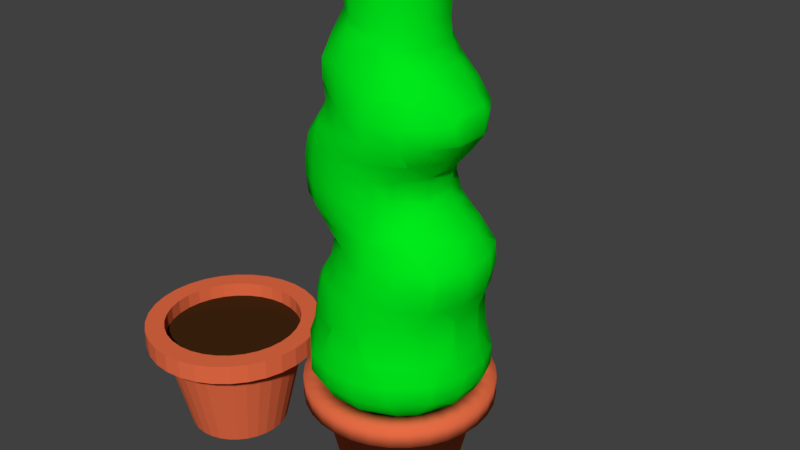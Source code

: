 # Source: plant.blend  (saved by Blender 2.77.0; exported with 4.5.12 LTS)
import bpy
from mathutils import Matrix  # noqa: F401  (used for matrix-valued properties, if any)

bpy.ops.wm.read_factory_settings(use_empty=True)
scene = bpy.context.scene
scene.name = 'Scene'

# ---- collections
col_collection_1 = bpy.data.collections.new('Collection 1'); scene.collection.children.link(col_collection_1)

# ---- materials (node trees are filled in below, after node groups)
mat_potmat = bpy.data.materials.new('PotMat')
mat_potmat.alpha_threshold = 0.0
mat_potmat.use_transparent_shadow = False
mat_potmat.diffuse_color = (0.8, 0.1487, 0.05939, 1.0)
mat_potmat.roughness = 0.5
mat_dirt = bpy.data.materials.new('Dirt')
mat_dirt.alpha_threshold = 0.0
mat_dirt.use_transparent_shadow = False
mat_dirt.diffuse_color = (0.05222, 0.01918, 0.00537, 1.0)
mat_dirt.roughness = 0.5
mat_plantmat = bpy.data.materials.new('PlantMat')
mat_plantmat.alpha_threshold = 0.0
mat_plantmat.use_transparent_shadow = False
mat_plantmat.diffuse_color = (0.0, 0.8, 0.01074, 1.0)
mat_plantmat.roughness = 0.5

# ---- material node trees

# ---- world
world_world = bpy.data.worlds.new('World'); scene.world = world_world
world_world.color = (0.05088, 0.05088, 0.05088)
world_world.use_sun_shadow = False
world_world.sun_shadow_jitter_overblur = 0.0
world_world.cycles.sampling_method = 'MANUAL'

# ---- meshes
me_cylinder_001 = bpy.data.meshes.new('Cylinder.001')
me_cylinder_001.from_pydata([(3.693e-08, 0.689, -1.0), (0.0, 1.0, 0.3135), (0.1344, 0.6758, -1.0), (0.1951, 0.9808, 0.3135), (0.2637, 0.6366, -1.0), (0.3827, 0.9239, 0.3135), (0.3828, 0.5729, -1.0), (0.5556, 0.8315, 0.3135), (0.4872, 0.4872, -1.0), (0.7071, 0.7071, 0.3135), (0.5729, 0.3828, -1.0), (0.8315, 0.5556, 0.3135), (0.6366, 0.2637, -1.0), (0.9239, 0.3827, 0.3135), (0.6758, 0.1344, -1.0), (0.9808, 0.1951, 0.3135), (0.689, 1.406e-07, -1.0), (1.0, 7.55e-08, 0.3135), (0.6758, -0.1344, -1.0), (0.9808, -0.1951, 0.3135), (0.6366, -0.2637, -1.0), (0.9239, -0.3827, 0.3135), (0.5729, -0.3828, -1.0), (0.8315, -0.5556, 0.3135), (0.4872, -0.4872, -1.0), (0.7071, -0.7071, 0.3135), (0.3828, -0.5729, -1.0), (0.5556, -0.8315, 0.3135), (0.2637, -0.6366, -1.0), (0.3827, -0.9239, 0.3135), (0.1344, -0.6758, -1.0), (0.1951, -0.9808, 0.3135), (-1.876e-07, -0.689, -1.0), (-3.258e-07, -1.0, 0.3135), (-0.1344, -0.6758, -1.0), (-0.1951, -0.9808, 0.3135), (-0.2637, -0.6366, -1.0), (-0.3827, -0.9239, 0.3135), (-0.3828, -0.5729, -1.0), (-0.5556, -0.8315, 0.3135), (-0.4872, -0.4872, -1.0), (-0.7071, -0.7071, 0.3135), (-0.5729, -0.3828, -1.0), (-0.8315, -0.5556, 0.3135), (-0.6366, -0.2637, -1.0), (-0.9239, -0.3827, 0.3135), (-0.6758, -0.1344, -1.0), (-0.9808, -0.1951, 0.3135), (-0.689, 7.539e-07, -1.0), (-1.0, 9.656e-07, 0.3135), (-0.6758, 0.1344, -1.0), (-0.9808, 0.1951, 0.3135), (-0.6366, 0.2637, -1.0), (-0.9239, 0.3827, 0.3135), (-0.5729, 0.3828, -1.0), (-0.8315, 0.5556, 0.3135), (-0.4872, 0.4872, -1.0), (-0.7071, 0.7071, 0.3135), (-0.3828, 0.5729, -1.0), (-0.5556, 0.8315, 0.3135), (-0.2637, 0.6366, -1.0), (-0.3827, 0.9239, 0.3135), (-0.1344, 0.6758, -1.0), (-0.1951, 0.9808, 0.3135), (-2.533e-08, 1.213, 0.3135), (0.2367, 1.19, 0.3135), (0.4643, 1.121, 0.3135), (0.6741, 1.009, 0.3135), (0.8579, 0.8579, 0.3135), (1.009, 0.6741, 0.3135), (1.121, 0.4643, 0.3135), (1.19, 0.2367, 0.3135), (1.213, 3.081e-08, 0.3135), (1.19, -0.2367, 0.3135), (1.121, -0.4643, 0.3135), (1.009, -0.6741, 0.3135), (0.8579, -0.8579, 0.3135), (0.6741, -1.009, 0.3135), (0.4643, -1.121, 0.3135), (0.2367, -1.19, 0.3135), (-4.207e-07, -1.213, 0.3135), (-0.2367, -1.19, 0.3135), (-0.4643, -1.121, 0.3135), (-0.6741, -1.009, 0.3135), (-0.8579, -0.8579, 0.3135), (-1.009, -0.6741, 0.3135), (-1.121, -0.4643, 0.3135), (-1.19, -0.2367, 0.3135), (-1.213, 1.111e-06, 0.3135), (-1.19, 0.2367, 0.3135), (-1.121, 0.4643, 0.3135), (-1.009, 0.6741, 0.3135), (-0.8579, 0.8579, 0.3135), (-0.6741, 1.009, 0.3135), (-0.4643, 1.121, 0.3135), (-0.2367, 1.19, 0.3135), (-1.489e-08, 1.213, 0.5818), (0.2367, 1.19, 0.5818), (0.4643, 1.121, 0.5818), (0.6741, 1.009, 0.5818), (0.8579, 0.8579, 0.5818), (1.009, 0.6741, 0.5818), (1.121, 0.4643, 0.5818), (1.19, 0.2367, 0.5818), (1.213, 3.081e-08, 0.5818), (1.19, -0.2367, 0.5818), (1.121, -0.4643, 0.5818), (1.009, -0.6741, 0.5818), (0.8579, -0.8579, 0.5818), (0.6741, -1.009, 0.5818), (0.4643, -1.121, 0.5818), (0.2367, -1.19, 0.5818), (-4.102e-07, -1.213, 0.5818), (-0.2367, -1.19, 0.5818), (-0.4643, -1.121, 0.5818), (-0.6741, -1.009, 0.5818), (-0.8579, -0.8579, 0.5818), (-1.009, -0.6741, 0.5818), (-1.121, -0.4643, 0.5818), (-1.19, -0.2367, 0.5818), (-1.213, 1.111e-06, 0.5818), (-1.19, 0.2367, 0.5818), (-1.121, 0.4643, 0.5818), (-1.009, 0.6741, 0.5818), (-0.8579, 0.8579, 0.5818), (-0.6741, 1.009, 0.5818), (-0.4643, 1.121, 0.5818), (-0.2367, 1.19, 0.5818), (1.491e-08, 0.9483, 0.5818), (0.185, 0.9301, 0.5818), (0.3629, 0.8761, 0.5818), (0.5268, 0.7885, 0.5818), (0.6706, 0.6706, 0.5818), (0.7885, 0.5268, 0.5818), (0.8761, 0.3629, 0.5818), (0.9301, 0.185, 0.5818), (0.9483, 8.918e-08, 0.5818), (0.9301, -0.185, 0.5818), (0.8761, -0.3629, 0.5818), (0.7885, -0.5268, 0.5818), (0.6706, -0.6706, 0.5818), (0.5268, -0.7885, 0.5818), (0.3629, -0.8761, 0.5818), (0.185, -0.9301, 0.5818), (-2.941e-07, -0.9483, 0.5818), (-0.185, -0.9301, 0.5818), (-0.3629, -0.8761, 0.5818), (-0.5268, -0.7885, 0.5818), (-0.6706, -0.6706, 0.5818), (-0.7885, -0.5268, 0.5818), (-0.8761, -0.3629, 0.5818), (-0.9301, -0.185, 0.5818), (-0.9483, 9.333e-07, 0.5818), (-0.9301, 0.185, 0.5818), (-0.8761, 0.3629, 0.5818), (-0.7885, 0.5268, 0.5818), (-0.6706, 0.6706, 0.5818), (-0.5268, 0.7885, 0.5818), (-0.3629, 0.8761, 0.5818), (-0.185, 0.9301, 0.5818), (4.043e-09, 0.9483, 0.3771), (0.185, 0.9301, 0.3771), (0.3629, 0.8761, 0.3771), (0.5268, 0.7885, 0.3771), (0.6706, 0.6706, 0.3771), (0.7885, 0.5268, 0.3771), (0.8761, 0.3629, 0.3771), (0.9301, 0.185, 0.3771), (0.9483, 8.918e-08, 0.3771), (0.9301, -0.185, 0.3771), (0.8761, -0.3629, 0.3771), (0.7885, -0.5268, 0.3771), (0.6706, -0.6706, 0.3771), (0.5268, -0.7885, 0.3771), (0.3629, -0.8761, 0.3771), (0.185, -0.9301, 0.3771), (-3.05e-07, -0.9483, 0.3771), (-0.185, -0.9301, 0.3771), (-0.3629, -0.8761, 0.3771), (-0.5268, -0.7885, 0.3771), (-0.6706, -0.6706, 0.3771), (-0.7885, -0.5268, 0.3771), (-0.8761, -0.3629, 0.3771), (-0.9301, -0.185, 0.3771), (-0.9483, 9.333e-07, 0.3771), (-0.9301, 0.185, 0.3771), (-0.8761, 0.3629, 0.3771), (-0.7885, 0.5268, 0.3771), (-0.6706, 0.6706, 0.3771), (-0.5268, 0.7885, 0.3771), (-0.3629, 0.8761, 0.3771), (-0.185, 0.9301, 0.3771)], [], [(0, 1, 3, 2), (2, 3, 5, 4), (4, 5, 7, 6), (6, 7, 9, 8), (8, 9, 11, 10), (10, 11, 13, 12), (12, 13, 15, 14), (14, 15, 17, 16), (16, 17, 19, 18), (18, 19, 21, 20), (20, 21, 23, 22), (22, 23, 25, 24), (24, 25, 27, 26), (26, 27, 29, 28), (28, 29, 31, 30), (30, 31, 33, 32), (32, 33, 35, 34), (34, 35, 37, 36), (36, 37, 39, 38), (38, 39, 41, 40), (40, 41, 43, 42), (42, 43, 45, 44), (44, 45, 47, 46), (46, 47, 49, 48), (48, 49, 51, 50), (50, 51, 53, 52), (52, 53, 55, 54), (54, 55, 57, 56), (56, 57, 59, 58), (58, 59, 61, 60), (5, 3, 65, 66), (60, 61, 63, 62), (62, 63, 1, 0), (0, 2, 4, 6, 8, 10, 12, 14, 16, 18, 20, 22, 24, 26, 28, 30, 32, 34, 36, 38, 40, 42, 44, 46, 48, 50, 52, 54, 56, 58, 60, 62), (68, 67, 99, 100), (23, 21, 74, 75), (41, 39, 83, 84), (59, 57, 92, 93), (15, 13, 70, 71), (33, 31, 79, 80), (51, 49, 88, 89), (7, 5, 66, 67), (25, 23, 75, 76), (43, 41, 84, 85), (61, 59, 93, 94), (17, 15, 71, 72), (35, 33, 80, 81), (53, 51, 89, 90), (9, 7, 67, 68), (27, 25, 76, 77), (45, 43, 85, 86), (63, 61, 94, 95), (19, 17, 72, 73), (37, 35, 81, 82), (55, 53, 90, 91), (11, 9, 68, 69), (29, 27, 77, 78), (47, 45, 86, 87), (3, 1, 64, 65), (1, 63, 95, 64), (21, 19, 73, 74), (39, 37, 82, 83), (57, 55, 91, 92), (13, 11, 69, 70), (31, 29, 78, 79), (49, 47, 87, 88), (103, 102, 134, 135), (95, 94, 126, 127), (82, 81, 113, 114), (69, 68, 100, 101), (64, 95, 127, 96), (83, 82, 114, 115), (70, 69, 101, 102), (84, 83, 115, 116), (71, 70, 102, 103), (85, 84, 116, 117), (72, 71, 103, 104), (86, 85, 117, 118), (73, 72, 104, 105), (87, 86, 118, 119), (74, 73, 105, 106), (88, 87, 119, 120), (75, 74, 106, 107), (89, 88, 120, 121), (76, 75, 107, 108), (90, 89, 121, 122), (77, 76, 108, 109), (91, 90, 122, 123), (78, 77, 109, 110), (65, 64, 96, 97), (92, 91, 123, 124), (79, 78, 110, 111), (66, 65, 97, 98), (93, 92, 124, 125), (80, 79, 111, 112), (67, 66, 98, 99), (94, 93, 125, 126), (81, 80, 112, 113), (138, 137, 169, 170), (117, 116, 148, 149), (104, 103, 135, 136), (118, 117, 149, 150), (105, 104, 136, 137), (119, 118, 150, 151), (106, 105, 137, 138), (120, 119, 151, 152), (107, 106, 138, 139), (121, 120, 152, 153), (108, 107, 139, 140), (122, 121, 153, 154), (109, 108, 140, 141), (123, 122, 154, 155), (110, 109, 141, 142), (97, 96, 128, 129), (124, 123, 155, 156), (111, 110, 142, 143), (98, 97, 129, 130), (125, 124, 156, 157), (112, 111, 143, 144), (99, 98, 130, 131), (126, 125, 157, 158), (113, 112, 144, 145), (100, 99, 131, 132), (127, 126, 158, 159), (114, 113, 145, 146), (101, 100, 132, 133), (96, 127, 159, 128), (115, 114, 146, 147), (102, 101, 133, 134), (116, 115, 147, 148), (161, 160, 191, 190, 189, 188, 187, 186, 185, 184, 183, 182, 181, 180, 179, 178, 177, 176, 175, 174, 173, 172, 171, 170, 169, 168, 167, 166, 165, 164, 163, 162), (152, 151, 183, 184), (139, 138, 170, 171), (153, 152, 184, 185), (140, 139, 171, 172), (154, 153, 185, 186), (141, 140, 172, 173), (155, 154, 186, 187), (142, 141, 173, 174), (129, 128, 160, 161), (156, 155, 187, 188), (143, 142, 174, 175), (130, 129, 161, 162), (157, 156, 188, 189), (144, 143, 175, 176), (131, 130, 162, 163), (158, 157, 189, 190), (145, 144, 176, 177), (132, 131, 163, 164), (159, 158, 190, 191), (146, 145, 177, 178), (133, 132, 164, 165), (128, 159, 191, 160), (147, 146, 178, 179), (134, 133, 165, 166), (148, 147, 179, 180), (135, 134, 166, 167), (149, 148, 180, 181), (136, 135, 167, 168), (150, 149, 181, 182), (137, 136, 168, 169), (151, 150, 182, 183)])
me_cylinder_001.polygons.foreach_set('material_index', [0, 0, 0, 0, 0, 0, 0, 0, 0, 0, 0, 0, 0, 0, 0, 0, 0, 0, 0, 0, 0, 0, 0, 0, 0, 0, 0, 0, 0, 0, 0, 0, 0, 0, 0, 0, 0, 0, 0, 0, 0, 0, 0, 0, 0, 0, 0, 0, 0, 0, 0, 0, 0, 0, 0, 0, 0, 0, 0, 0, 0, 0, 0, 0, 0, 0, 0, 0, 0, 0, 0, 0, 0, 0, 0, 0, 0, 0, 0, 0, 0, 0, 0, 0, 0, 0, 0, 0, 0, 0, 0, 0, 0, 0, 0, 0, 0, 0, 0, 0, 0, 0, 0, 0, 0, 0, 0, 0, 0, 0, 0, 0, 0, 0, 0, 0, 0, 0, 0, 0, 0, 0, 0, 0, 0, 0, 0, 0, 0, 0, 1, 0, 0, 0, 0, 0, 0, 0, 0, 0, 0, 0, 0, 0, 0, 0, 0, 0, 0, 0, 0, 0, 0, 0, 0, 0, 0, 0, 0, 0, 0, 0])
me_cylinder_001.materials.append(mat_potmat)
me_cylinder_001.materials.append(mat_dirt)
me_cylinder_001.use_remesh_preserve_volume = False
me_cylinder_001.use_remesh_preserve_attributes = False
me_cylinder_001.use_mirror_vertex_groups = False
me_cylinder_001.update()
me_mesh = bpy.data.meshes.new('Mesh')
me_mesh.from_pydata([(0.5438, -0.2, 8.2), (0.4126, -0.2, 8.6), (0.4126, 0.2, 8.6), (0.5438, 0.2, 8.2), (0.2, 0.2, 8.76), (0.2, 0.3026, 8.6), (-0.03972, 0.2, 8.6), (-0.2, 0.2, 8.281), (-0.2, 0.2681, 8.2), (0.2, 0.4251, 8.2), (0.2, -0.2, 8.76), (-0.03973, -0.2, 8.6), (0.2, -0.3026, 8.6), (0.2, -0.4251, 8.2), (0.2, -0.5215, 7.8), (0.5852, -0.2, 7.8), (0.2, -0.5365, 7.4), (0.5545, -0.2, 7.4), (0.2, -0.5508, 7.0), (0.5347, -0.2, 7.0), (0.2, -0.6, 6.697), (0.5701, -0.2, 6.6), (0.2204, -0.6, 6.6), (0.6, -0.2, 6.345), (0.6, -0.3552, 6.2), (0.3827, -0.6, 6.2), (0.6, -0.6, 5.846), (0.6681, -0.2, 6.2), (0.8805, -0.2, 5.8), (0.626, -0.6, 5.8), (1.0, -0.2, 5.537), (1.0, -0.32, 5.4), (0.8105, -0.6, 5.4), (1.0, -0.2616, 5.0), (0.7906, -0.6, 5.0), (1.0, -0.2, 4.942), (0.8499, -0.2, 4.6), (0.6108, -0.6, 4.6), (0.6, -0.6, 4.583), (0.6365, -0.2, 4.2), (0.6, -0.303, 4.2), (0.6, -0.2, 4.074), (0.6365, 0.2, 4.2), (0.6, 0.2, 4.074), (0.6, 0.303, 4.2), (0.6, 0.6, 4.583), (0.8499, 0.2, 4.6), (0.6108, 0.6, 4.6), (0.6, 0.6101, 4.6), (0.3991, 0.6, 4.2), (0.5792, -0.2, 3.8), (0.3611, -0.6, 3.8), (0.3991, -0.6, 4.2), (0.6, -0.2, 3.646), (0.6, -0.4263, 3.4), (0.4389, -0.6, 3.4), (0.6, -0.6, 3.148), (0.7122, -0.2, 3.4), (0.9934, -0.2, 3.0), (0.7111, -0.6, 3.0), (1.0, -0.2, 2.99), (1.0, -0.5339, 2.6), (0.9425, -0.6, 2.6), (1.0, -0.5647, 2.2), (0.9723, -0.6, 2.2), (1.0, -0.4654, 1.8), (0.9089, -0.6, 1.8), (1.0, -0.2589, 1.4), (0.8328, -0.6, 1.4), (1.0, -0.2584, 1.0), (0.841, -0.6, 1.0), (0.6, -0.8384, 1.0), (0.6, -0.8233, 1.4), (1.016, -0.2, 1.4), (1.015, -0.2, 1.0), (1.0, -0.348, 0.6), (1.042, -0.2, 0.6), (1.0, -0.5303, 0.2), (1.115, -0.2, 0.2), (1.0, -0.5302, -0.2), (1.115, -0.2, -0.2), (1.0, -0.2, -0.5302), (1.115, 0.2, -0.2), (1.0, 0.2, -0.5302), (1.0, 0.5302, -0.2), (1.115, 0.2, 0.2), (1.0, 0.5303, 0.2), (0.9609, 0.6, 0.2), (0.9608, 0.6, -0.2), (1.0, 0.348, 0.6), (0.8735, 0.6, 0.6), (0.6, 0.9608, -0.2), (0.6, 0.9609, 0.2), (0.5303, 1.0, 0.2), (0.5302, 1.0, -0.2), (0.6, 0.8721, 0.6), (0.3394, 1.0, 0.6), (0.6, 0.8384, 1.0), (0.2296, 1.0, 1.0), (0.2, 1.0, 1.206), (0.6, 0.8233, 1.4), (0.2, 0.9915, 1.4), (0.841, 0.6, 1.0), (0.8328, 0.6, 1.4), (0.9089, 0.6, 1.8), (0.6, 0.8549, 1.8), (0.9723, 0.6, 2.2), (0.6, 0.8709, 2.2), (0.2, 0.9749, 1.8), (0.2, 0.9482, 2.2), (-0.2, 0.9385, 1.8), (-0.2, 0.8606, 2.2), (-0.2, 0.9865, 1.4), (-0.6, 0.801, 1.4), (-0.6, 0.7195, 1.8), (-0.6, 0.8248, 1.0), (-0.213, 1.0, 1.0), (-0.2, 1.0, 1.085), (-0.2, 1.004, 1.0), (-0.2, 1.037, 0.6), (-0.331, 1.0, 0.6), (-0.2, 1.115, 0.2), (-0.5302, 1.0, 0.2), (-0.2, 1.115, -0.2), (-0.5302, 1.0, -0.2), (-0.2, 1.0, -0.5302), (0.2, 1.0, -0.5302), (0.2, 1.115, -0.2), (-0.2, 0.9608, -0.6), (0.2, 0.9608, -0.6), (-0.2, 0.6, -0.9608), (0.2, 0.6, -0.9608), (-0.2, 0.5302, -1.0), (0.2, 0.5302, -1.0), (-0.2, 0.2, -1.115), (0.2, 0.2, -1.115), (-0.2, -0.2, -1.115), (0.2, -0.2, -1.115), (-0.2, -0.5302, -1.0), (0.2, -0.5302, -1.0), (-0.2, -0.6, -0.9608), (0.2, -0.6, -0.9608), (-0.2, -0.9608, -0.6), (0.2, -0.9608, -0.6), (-0.2, -1.0, -0.5302), (0.2, -1.0, -0.5302), (-0.2, -1.115, -0.2), (0.2, -1.115, -0.2), (-0.2, -1.115, 0.2), (0.2, -1.115, 0.2), (-0.2, -1.037, 0.6), (0.2, -1.039, 0.6), (-0.2, -1.004, 1.0), (0.2, -1.007, 1.0), (-0.2, -1.0, 1.085), (0.2, -1.0, 1.206), (-0.2, -0.9865, 1.4), (0.2, -0.9915, 1.4), (-0.2, -0.9385, 1.8), (0.2, -0.9749, 1.8), (-0.2, -0.8606, 2.2), (0.2, -0.9482, 2.2), (-0.2, -0.7779, 2.6), (0.2, -0.8725, 2.6), (0.6, -0.8186, 2.6), (0.6, -0.8709, 2.2), (-0.5512, -0.6, 2.2), (-0.4807, -0.6, 2.6), (-0.6, -0.5365, 2.2), (-0.6, -0.4714, 2.6), (-0.6, -0.6, 2.885), (-0.7398, -0.2, 2.6), (-0.9661, -0.2, 3.0), (-0.6867, -0.6, 3.0), (-1.0, -0.2, 3.058), (-1.0, -0.4592, 3.4), (-0.8875, -0.6, 3.4), (-1.0, -0.5035, 3.8), (-0.9224, -0.6, 3.8), (-1.0, -0.4931, 4.2), (-0.9149, -0.6, 4.2), (-1.0, -0.4209, 4.6), (-0.864, -0.6, 4.6), (-1.0, -0.2, 4.888), (-0.952, -0.2, 5.0), (-0.7165, -0.6, 5.0), (-0.6, -0.6, 5.238), (-0.8102, -0.2, 5.4), (-0.6, -0.5622, 5.4), (-0.6, -0.6, 5.772), (-0.857, -0.2, 5.8), (-0.6063, -0.6, 5.8), (-0.878, -0.2, 6.2), (-0.6039, -0.6, 6.2), (-0.6, -0.6, 6.211), (-0.7365, -0.2, 6.6), (-0.6, -0.4366, 6.6), (-0.6118, -0.2, 7.0), (-0.6, -0.2245, 7.0), (-0.6205, -0.2, 7.4), (-0.6, -0.2416, 7.4), (-0.6, -0.2, 7.705), (-0.857, 0.2, 5.8), (-0.878, 0.2, 6.2), (-0.6063, 0.6, 5.8), (-0.6039, 0.6, 6.2), (-0.6, 0.6056, 5.8), (-0.6, 0.6031, 6.2), (-0.6, 0.6, 5.772), (-0.5604, 0.6, 5.4), (-0.2, 0.8038, 5.4), (-0.2, 0.8062, 5.8), (-0.6, 0.6, 5.238), (-0.6, 0.6976, 5.0), (-0.2, 0.8746, 5.0), (-0.6, 0.7859, 4.6), (-0.2, 0.8881, 4.6), (-0.6, 0.8151, 4.2), (-0.2, 0.875, 4.2), (-0.6, 0.8192, 3.8), (-0.2, 0.8759, 3.8), (-0.6, 0.7902, 3.4), (-0.2, 0.8516, 3.4), (-0.6, 0.6608, 3.0), (-0.2, 0.8093, 3.0), (-0.6, 0.6, 2.885), (-0.4807, 0.6, 2.6), (-0.2, 0.7779, 2.6), (-0.5512, 0.6, 2.2), (-0.6, 0.5365, 2.2), (-0.6, 0.4714, 2.6), (-0.7398, 0.2, 2.6), (-0.7567, 0.2, 2.2), (-0.6, 0.6, 2.079), (-0.9071, 0.2, 1.8), (-0.7149, 0.6, 1.8), (-0.9767, 0.2, 1.4), (-0.7979, 0.6, 1.4), (-0.9071, -0.2, 1.8), (-0.7567, -0.2, 2.2), (-0.6, -0.6, 2.079), (-0.7149, -0.6, 1.8), (-0.7979, -0.6, 1.4), (-0.9767, -0.2, 1.4), (-0.8223, -0.6, 1.0), (-0.9962, -0.2, 1.0), (-1.0, -0.2, 0.9283), (-0.8648, -0.6, 0.6), (-1.0, -0.3225, 0.6), (-1.0, -0.5302, 0.2), (-0.9608, -0.6, 0.2), (-1.0, -0.5302, -0.2), (-0.9608, -0.6, -0.2), (-1.0, -0.2, -0.5302), (-0.7759, -0.6, -0.6), (-0.9608, -0.2, -0.6), (-0.6, -0.6, -0.7759), (-0.6, -0.2, -0.9608), (-0.6, 0.2, -0.9608), (-0.9608, 0.2, -0.6), (-0.5302, -0.2, -1.0), (-0.5302, 0.2, -1.0), (-1.0, 0.2, -0.5302), (-0.7759, 0.6, -0.6), (-0.9608, 0.6, -0.2), (-1.0, 0.5302, -0.2), (-0.9608, 0.6, 0.2), (-1.0, 0.5302, 0.2), (-0.8648, 0.6, 0.6), (-1.0, 0.3225, 0.6), (-1.0, 0.2, 0.9283), (-0.8223, 0.6, 1.0), (-0.9962, 0.2, 1.0), (-0.6, 0.8661, 0.6), (-1.034, 0.2, 0.6), (-1.034, -0.2, 0.6), (-1.115, -0.2, 0.2), (-1.115, 0.2, 0.2), (-0.6, 0.9608, -0.2), (-0.6, 0.9609, 0.2), (-1.115, 0.2, -0.2), (-0.6, 0.7759, -0.6), (-0.6, 0.6, -0.7759), (-1.115, -0.2, -0.2), (-0.6, -0.7759, -0.6), (-0.6, -0.9608, -0.2), (-0.6, -0.9609, 0.2), (-0.5302, -1.0, 0.2), (-0.5302, -1.0, -0.2), (-0.6, -0.8661, 0.6), (-0.331, -1.0, 0.6), (-0.6, -0.8248, 1.0), (-0.6, -0.801, 1.4), (-0.6, -0.7195, 1.8), (0.2, 0.8725, 2.6), (0.2, 0.8134, 3.0), (-0.6867, 0.6, 3.0), (0.2, 0.7501, 3.4), (0.6, 0.6749, 3.0), (0.6, 0.6, 3.148), (0.4389, 0.6, 3.4), (0.6, 0.4263, 3.4), (0.7111, 0.6, 3.0), (0.6, 0.8186, 2.6), (0.9425, 0.6, 2.6), (-0.8875, 0.6, 3.4), (-1.0, 0.2, 3.058), (-0.9661, 0.2, 3.0), (-1.0, 0.4592, 3.4), (-1.112, 0.2, 3.4), (-1.0, 0.5035, 3.8), (-1.138, 0.2, 3.8), (-1.0, 0.4931, 4.2), (-1.131, 0.2, 4.2), (-1.0, 0.4209, 4.6), (-1.09, 0.2, 4.6), (-1.0, 0.2, 4.888), (-0.9149, 0.6, 4.2), (-0.864, 0.6, 4.6), (-1.112, -0.2, 3.4), (0.2, 0.7361, 3.8), (0.2, 0.7513, 4.2), (0.3611, 0.6, 3.8), (-0.9224, 0.6, 3.8), (-0.7165, 0.6, 5.0), (-0.6, 0.5622, 5.4), (-0.2, 0.7592, 6.2), (-0.6, 0.6, 6.211), (-0.2, 0.6633, 6.6), (-0.385, 0.6, 6.6), (-0.2, 0.6, 6.876), (-0.6, 0.4366, 6.6), (-0.2, 0.5789, 7.0), (-0.6, 0.2245, 7.0), (-0.2, 0.571, 7.4), (-0.6, 0.2416, 7.4), (0.2, 0.6114, 6.6), (0.2, 0.6, 6.697), (0.2204, 0.6, 6.6), (-0.6, -0.6056, 5.8), (-0.6, -0.6031, 6.2), (-0.5604, -0.6, 5.4), (-0.2, -0.8038, 5.4), (-0.2, -0.8746, 5.0), (-0.6, -0.6976, 5.0), (-0.952, 0.2, 5.0), (-1.09, -0.2, 4.6), (-0.6, -0.8151, 4.2), (-0.6, -0.7859, 4.6), (-0.2, -0.8882, 4.6), (-0.2, -0.875, 4.2), (-0.6, -0.8192, 3.8), (-0.2, -0.8759, 3.8), (-0.6, -0.7902, 3.4), (-0.2, -0.8516, 3.4), (0.2, -0.8417, 4.6), (0.2, -0.7513, 4.2), (0.6, -0.6101, 4.6), (-1.131, -0.2, 4.2), (-1.138, -0.2, 3.8), (-0.6, -0.6608, 3.0), (-0.213, -1.0, 1.0), (0.2296, -1.0, 1.0), (0.3394, -1.0, 0.6), (0.6, -0.8721, 0.6), (0.6, -0.9609, 0.2), (0.5303, -1.0, 0.2), (0.6, -0.9608, -0.2), (0.5302, -1.0, -0.2), (0.9609, -0.6, 0.2), (0.9608, -0.6, -0.2), (0.6, -0.7759, -0.6), (0.7759, -0.6, -0.6), (0.6, -0.6, -0.7759), (0.9608, -0.2, -0.6), (0.6, -0.2, -0.9608), (0.9608, 0.2, -0.6), (0.6, 0.2, -0.9608), (0.7759, 0.6, -0.6), (0.6, 0.6, -0.7759), (0.6, 0.7759, -0.6), (0.5302, 0.2, -1.0), (0.5302, -0.2, -1.0), (0.8735, -0.6, 0.6), (0.2, 1.115, 0.2), (0.2, 1.039, 0.6), (0.2, 1.007, 1.0), (1.0, 0.2584, 1.0), (1.0, 0.2589, 1.4), (1.015, 0.2, 1.0), (1.042, 0.2, 0.6), (1.016, 0.2, 1.4), (1.102, -0.2, 1.8), (1.173, -0.2, 2.2), (1.165, -0.2, 2.6), (0.9934, 0.2, 3.0), (1.0, 0.2, 2.99), (0.5792, 0.2, 3.8), (0.6, 0.2, 3.646), (1.02, -0.2, 5.0), (0.6, -0.7488, 5.0), (0.6, -0.7504, 5.4), (1.041, -0.2, 5.4), (1.041, 0.2, 5.4), (1.02, 0.2, 5.0), (1.0, 0.2616, 5.0), (1.0, 0.32, 5.4), (1.0, 0.2, 5.537), (1.0, 0.2, 4.942), (0.8105, 0.6, 5.4), (0.7906, 0.6, 5.0), (0.5701, 0.2, 6.6), (0.6, 0.2, 6.345), (-0.2, -0.6, 6.876), (-0.2, -0.5789, 7.0), (-0.2526, 0.2, 8.2), (-0.2, 0.5116, 7.8), (-0.5639, 0.2, 7.8), (-0.5639, -0.2, 7.8), (-0.2526, -0.2, 8.2), (-0.2, -0.5116, 7.8), (-0.2, -0.2681, 8.2), (-0.2, -0.2, 8.281), (-0.6, 0.2, 7.705), (0.2, 0.5215, 7.8), (0.5852, 0.2, 7.8), (-0.2, -0.571, 7.4), (0.2, 0.5365, 7.4), (0.5545, 0.2, 7.4), (0.2, 0.5508, 7.0), (0.5347, 0.2, 7.0), (0.2, 0.8095, 5.8), (0.2, 0.7016, 6.2), (0.6, 0.6219, 5.8), (0.6, 0.6, 5.846), (0.3827, 0.6, 6.2), (0.6, 0.3552, 6.2), (0.626, 0.6, 5.8), (-0.6205, 0.2, 7.4), (-0.6118, 0.2, 7.0), (-0.385, -0.6, 6.6), (-0.2, -0.6633, 6.6), (-0.2, -0.7592, 6.2), (0.6681, 0.2, 6.2), (0.6, 0.7488, 5.0), (0.6, 0.7504, 5.4), (0.2, 0.8877, 5.0), (0.2, 0.8556, 5.4), (0.2, 0.8417, 4.6), (0.2, -0.6114, 6.6), (0.2, -0.7016, 6.2), (-0.2, -0.8062, 5.8), (0.2, -0.8095, 5.8), (0.2, -0.8556, 5.4), (-0.7365, 0.2, 6.6), (-0.8102, 0.2, 5.4), (0.8805, 0.2, 5.8), (0.6, -0.6219, 5.8), (0.2, -0.8877, 5.0), (0.7122, 0.2, 3.4), (1.0, 0.5647, 2.2), (1.0, 0.5339, 2.6), (1.173, 0.2, 2.2), (1.165, 0.2, 2.6), (1.0, 0.4654, 1.8), (1.102, 0.2, 1.8), (0.2, -0.7361, 3.8), (0.2, -0.7501, 3.4), (-0.2, -0.8093, 3.0), (0.2, -0.8134, 3.0), (0.6, -0.6749, 3.0), (0.6, -0.8549, 1.8)], [], [(0, 3, 2, 1), (2, 5, 4), (5, 6, 4), (5, 9, 8, 7), (6, 5, 7), (4, 6, 11, 10), (11, 12, 10), (12, 1, 10), (5, 2, 3, 9), (1, 2, 4, 10), (0, 1, 12, 13), (15, 0, 13, 14), (17, 15, 14, 16), (19, 17, 16, 18), (21, 19, 18, 20), (22, 21, 20), (22, 25, 24, 23), (21, 22, 23), (24, 25, 26), (28, 27, 24, 26), (29, 28, 26), (29, 32, 31, 30), (28, 29, 30), (31, 32, 34, 33), (34, 37, 36, 35), (33, 34, 35), (39, 36, 37, 38), (40, 39, 38), (39, 40, 41), (43, 42, 39, 41), (44, 42, 43), (46, 42, 44, 45), (47, 46, 45), (48, 47, 45), (44, 49, 45), (52, 51, 50, 41), (40, 52, 41), (51, 55, 54, 53), (50, 51, 53), (54, 55, 56), (58, 57, 54, 56), (59, 58, 56), (59, 62, 61, 60), (58, 59, 60), (61, 62, 64, 63), (63, 64, 66, 65), (65, 66, 68, 67), (67, 68, 70, 69), (70, 68, 72, 71), (74, 73, 67, 69), (76, 74, 69, 75), (78, 76, 75, 77), (80, 78, 77, 79), (80, 79, 81), (83, 82, 80, 81), (84, 82, 83), (86, 85, 82, 84), (88, 87, 86, 84), (87, 90, 89, 86), (92, 87, 88, 91), (94, 93, 92, 91), (93, 96, 95, 92), (96, 98, 97, 95), (100, 97, 98, 99), (101, 100, 99), (100, 103, 102, 97), (105, 104, 103, 100), (107, 106, 104, 105), (109, 107, 105, 108), (111, 109, 108, 110), (110, 108, 101, 112), (114, 110, 112, 113), (112, 117, 116, 115), (113, 112, 115), (118, 116, 117), (120, 116, 118, 119), (122, 120, 119, 121), (124, 122, 121, 123), (124, 123, 125), (123, 127, 126, 125), (126, 129, 128, 125), (128, 129, 131, 130), (131, 133, 132, 130), (132, 133, 135, 134), (134, 135, 137, 136), (137, 139, 138, 136), (138, 139, 141, 140), (141, 143, 142, 140), (142, 143, 145, 144), (145, 147, 146, 144), (147, 149, 148, 146), (149, 151, 150, 148), (151, 153, 152, 150), (152, 153, 155, 154), (155, 157, 156, 154), (157, 159, 158, 156), (159, 161, 160, 158), (161, 163, 162, 160), (165, 164, 163, 161), (162, 167, 166, 160), (166, 167, 169, 168), (169, 167, 170), (172, 171, 169, 170), (173, 172, 170), (173, 176, 175, 174), (172, 173, 174), (176, 178, 177, 175), (178, 180, 179, 177), (180, 182, 181, 179), (182, 185, 184, 183), (181, 182, 183), (187, 184, 185, 186), (188, 187, 186), (190, 187, 188, 189), (191, 190, 189), (193, 192, 190, 191), (195, 192, 193, 194), (196, 195, 194), (198, 197, 195, 196), (200, 199, 197, 198), (199, 200, 201), (192, 203, 202, 190), (203, 205, 204, 202), (204, 205, 207, 206), (204, 206, 208), (211, 210, 209, 208), (206, 211, 208), (210, 214, 213, 212), (209, 210, 212), (213, 214, 216, 215), (215, 216, 218, 217), (217, 218, 220, 219), (219, 220, 222, 221), (221, 222, 224, 223), (224, 227, 226, 225), (223, 224, 225), (228, 226, 227, 111), (230, 226, 228, 229), (232, 231, 230, 229), (234, 232, 229, 233), (235, 234, 233), (234, 235, 237, 236), (114, 235, 233), (239, 232, 234, 238), (239, 238, 241, 240), (168, 239, 240), (241, 238, 243, 242), (242, 243, 245, 244), (247, 244, 245, 246), (248, 247, 246), (250, 247, 248, 249), (252, 250, 249, 251), (254, 252, 251, 253), (255, 254, 253), (254, 255, 257, 256), (255, 259, 258, 257), (258, 261, 260, 257), (262, 259, 255, 253), (264, 263, 259, 262), (265, 264, 262), (267, 266, 264, 265), (269, 268, 266, 267), (271, 268, 269, 270), (272, 271, 270), (268, 271, 115, 273), (269, 274, 270), (270, 274, 275, 246), (275, 274, 277, 276), (264, 266, 279, 278), (280, 277, 267, 265), (263, 264, 278, 281), (263, 281, 282), (280, 265, 262), (283, 280, 262, 253), (285, 252, 254, 284), (251, 283, 253), (286, 250, 252, 285), (288, 287, 286, 285), (287, 290, 289, 286), (249, 276, 283, 251), (248, 275, 276, 249), (245, 272, 270, 246), (291, 244, 247, 289), (275, 248, 246), (243, 236, 272, 245), (293, 241, 242, 292), (241, 293, 240), (224, 295, 294, 227), (296, 223, 225), (222, 297, 295, 224), (300, 299, 298, 295), (297, 300, 295), (300, 301, 299), (302, 298, 299), (298, 302, 304, 303), (296, 305, 221, 223), (305, 296, 307, 306), (308, 305, 306), (309, 308, 306), (309, 311, 310, 308), (311, 313, 312, 310), (313, 315, 314, 312), (314, 315, 316), (314, 318, 317, 312), (319, 309, 306, 174), (218, 321, 320, 220), (321, 49, 322, 320), (323, 317, 217, 219), (318, 324, 213, 215), (325, 209, 212), (213, 324, 212), (207, 326, 211, 206), (328, 326, 207, 327), (329, 328, 327), (328, 329, 330), (332, 330, 329, 331), (333, 332, 331), (335, 334, 332, 333), (337, 336, 328, 330), (338, 336, 337), (331, 329, 327), (340, 193, 191, 339), (188, 341, 189), (341, 188, 186), (343, 342, 341, 186), (344, 343, 186), (184, 345, 316, 183), (346, 181, 183), (348, 182, 180, 347), (350, 349, 348, 347), (352, 350, 347, 351), (354, 352, 351, 353), (356, 355, 349, 350), (38, 357, 355, 356), (52, 38, 356), (181, 346, 358, 179), (179, 358, 359, 177), (177, 359, 319, 175), (306, 307, 172, 174), (353, 176, 173, 360), (175, 319, 174), (166, 168, 240), (169, 171, 239, 168), (154, 156, 292, 291), (361, 154, 291), (153, 362, 155), (361, 152, 154), (363, 362, 153, 151), (71, 362, 363, 364), (364, 363, 366, 365), (365, 366, 368, 367), (370, 369, 365, 367), (372, 370, 367, 371), (372, 371, 373), (375, 374, 372, 373), (377, 376, 374, 375), (379, 378, 376, 377), (380, 378, 379), (382, 381, 377, 375), (369, 383, 364, 365), (152, 361, 290, 150), (150, 290, 287, 148), (368, 366, 149, 147), (148, 287, 288, 146), (368, 147, 145), (146, 288, 144), (371, 367, 368, 145), (143, 371, 145), (144, 288, 285, 284), (142, 144, 284), (140, 142, 284, 256), (382, 375, 373, 141), (139, 382, 141), (260, 138, 140, 256), (257, 260, 256), (382, 139, 137), (138, 260, 136), (135, 381, 382, 137), (260, 261, 134, 136), (261, 132, 134), (377, 381, 133, 131), (379, 377, 131), (130, 132, 261, 258), (282, 130, 258), (129, 380, 379, 131), (281, 128, 130, 282), (127, 94, 126), (279, 122, 124, 278), (121, 384, 127, 123), (119, 385, 384, 121), (118, 386, 385, 119), (99, 386, 118, 117), (271, 237, 113, 115), (111, 110, 114, 233), (228, 111, 233), (102, 103, 388, 387), (112, 101, 99, 117), (386, 98, 96, 385), (374, 376, 83, 81), (82, 85, 78, 80), (77, 369, 370, 79), (390, 389, 74, 76), (387, 389, 390, 89), (389, 391, 73, 74), (73, 392, 65, 67), (392, 393, 63, 65), (64, 62, 164, 165), (393, 394, 61, 63), (396, 395, 58, 60), (61, 394, 60), (398, 397, 50, 53), (54, 57, 53), (37, 357, 38), (52, 40, 38), (399, 33, 35), (34, 32, 401, 400), (399, 402, 31, 33), (404, 403, 402, 399), (406, 403, 404, 405), (403, 406, 407), (405, 404, 408), (410, 409, 406, 405), (31, 402, 30), (412, 411, 21, 23), (24, 27, 23), (20, 18, 414, 413), (8, 415, 7), (417, 415, 8, 416), (419, 415, 417, 418), (421, 419, 418, 420), (419, 421, 422), (416, 334, 335, 423), (417, 416, 423), (7, 415, 419, 422), (13, 12, 11, 422), (421, 13, 422), (14, 13, 421, 420), (9, 3, 425, 424), (425, 3, 0, 15), (8, 9, 424, 416), (11, 6, 7, 422), (16, 14, 420, 426), (418, 417, 423, 201), (426, 420, 418, 201), (200, 426, 201), (424, 425, 428, 427), (427, 428, 430, 429), (428, 425, 15, 17), (430, 428, 17, 19), (416, 424, 427, 334), (334, 427, 429, 332), (326, 432, 431, 211), (435, 434, 433, 431), (432, 435, 431), (435, 436, 434), (437, 433, 434), (18, 16, 426, 414), (335, 438, 423), (439, 438, 335, 333), (423, 438, 199, 201), (199, 438, 439, 197), (414, 426, 200, 198), (413, 414, 198, 196), (440, 413, 196), (440, 441, 413), (442, 441, 440, 194), (340, 442, 194), (430, 411, 338, 337), (429, 430, 337), (435, 338, 411, 412), (436, 435, 412), (443, 436, 412), (445, 409, 410, 444), (447, 445, 444, 446), (446, 444, 48, 448), (411, 430, 19, 21), (27, 443, 412, 23), (408, 404, 399, 35), (449, 22, 20), (25, 22, 449, 450), (332, 429, 337, 330), (328, 336, 432, 326), (210, 447, 446, 214), (441, 449, 20, 413), (450, 449, 441, 442), (452, 450, 442, 451), (453, 452, 451, 342), (454, 439, 333, 331), (203, 454, 331, 327), (205, 203, 327), (455, 202, 204, 208), (325, 455, 208), (197, 439, 454, 195), (440, 196, 194), (193, 340, 194), (339, 191, 189), (443, 456, 437, 434), (436, 443, 434), (409, 437, 456, 407), (406, 409, 407), (47, 410, 405, 408), (46, 47, 408), (456, 443, 27, 28), (402, 403, 407, 30), (457, 29, 26), (32, 29, 457, 401), (37, 34, 400, 357), (336, 338, 435, 432), (431, 433, 445, 447), (48, 45, 49, 321), (448, 48, 321), (26, 25, 450, 452), (457, 26, 452), (401, 457, 452, 453), (207, 205, 327), (209, 325, 208), (317, 318, 215, 217), (195, 454, 203, 192), (190, 202, 455, 187), (451, 442, 340, 339), (342, 451, 339, 189), (341, 342, 189), (349, 343, 344, 348), (433, 437, 409, 445), (444, 410, 47, 48), (407, 456, 28, 30), (36, 46, 408, 35), (50, 397, 43, 41), (400, 401, 453, 458), (357, 400, 458, 355), (211, 431, 447, 210), (214, 446, 448, 216), (458, 453, 342, 343), (355, 458, 343, 349), (345, 455, 325, 212), (324, 345, 212), (324, 318, 314, 316), (345, 324, 316), (187, 455, 345, 184), (316, 315, 346, 183), (185, 344, 186), (344, 185, 182, 348), (322, 49, 44, 43), (397, 322, 43), (300, 322, 397, 398), (301, 300, 398), (459, 301, 398), (303, 304, 106, 107), (106, 304, 461, 460), (461, 463, 462, 460), (463, 461, 396), (460, 462, 465, 464), (464, 465, 391, 388), (42, 46, 36, 39), (57, 459, 398, 53), (465, 462, 393, 392), (51, 52, 356, 466), (55, 51, 466, 467), (216, 448, 321, 218), (220, 320, 297, 222), (227, 294, 109, 111), (466, 356, 350, 352), (467, 466, 352, 354), (469, 467, 354, 468), (163, 469, 468, 162), (312, 317, 323, 310), (310, 323, 305, 308), (231, 307, 296, 225), (230, 231, 225), (346, 315, 313, 358), (359, 311, 309, 319), (347, 180, 178, 351), (351, 178, 176, 353), (360, 173, 170), (459, 395, 302, 299), (301, 459, 299), (304, 302, 395, 396), (461, 304, 396), (395, 459, 57, 58), (394, 463, 396, 60), (470, 59, 56), (62, 59, 470, 164), (320, 322, 300, 297), (295, 298, 303, 294), (56, 55, 467, 469), (470, 56, 469), (164, 470, 469, 163), (305, 323, 219, 221), (226, 230, 225), (358, 313, 311, 359), (172, 307, 231, 171), (468, 354, 353, 360), (162, 468, 360, 170), (167, 162, 170), (104, 106, 460, 464), (103, 104, 464, 388), (90, 102, 387, 89), (462, 463, 394, 393), (391, 465, 392, 73), (85, 390, 76, 78), (66, 64, 165, 471), (68, 66, 471, 72), (383, 70, 71, 364), (294, 303, 107, 109), (108, 105, 100, 101), (384, 93, 94, 127), (471, 165, 161, 159), (72, 471, 159, 157), (229, 228, 233), (237, 235, 114, 113), (266, 268, 273, 279), (171, 231, 232, 239), (238, 234, 236, 243), (276, 277, 280, 283), (158, 160, 166, 240), (293, 158, 240), (156, 158, 293, 292), (290, 361, 291, 289), (97, 102, 90, 95), (95, 90, 87, 92), (91, 88, 378, 380), (388, 391, 389, 387), (89, 390, 85, 86), (378, 88, 84, 83), (376, 378, 83), (69, 70, 383, 75), (75, 383, 369, 77), (370, 372, 374, 81), (79, 370, 81), (98, 386, 99), (385, 96, 93, 384), (91, 380, 129, 126), (94, 91, 126), (133, 381, 135), (71, 72, 157, 155), (362, 71, 155), (366, 363, 151, 149), (373, 371, 143, 141), (115, 116, 120, 273), (273, 120, 122, 279), (124, 125, 128, 281), (278, 124, 281), (236, 237, 271, 272), (277, 274, 269, 267), (259, 263, 282, 258), (292, 242, 244, 291), (289, 247, 250, 286), (284, 254, 256)])
me_mesh.polygons.foreach_set('use_smooth', [True] * 548)
me_mesh.materials.append(mat_plantmat)
me_mesh.use_remesh_preserve_volume = False
me_mesh.use_remesh_preserve_attributes = False
me_mesh.use_mirror_vertex_groups = False
me_mesh.update()
me_cylinder = bpy.data.meshes.new('Cylinder')
me_cylinder.from_pydata([(3.693e-08, 0.689, -1.0), (0.0, 1.0, 0.3135), (0.1344, 0.6758, -1.0), (0.1951, 0.9808, 0.3135), (0.2637, 0.6366, -1.0), (0.3827, 0.9239, 0.3135), (0.3828, 0.5729, -1.0), (0.5556, 0.8315, 0.3135), (0.4872, 0.4872, -1.0), (0.7071, 0.7071, 0.3135), (0.5729, 0.3828, -1.0), (0.8315, 0.5556, 0.3135), (0.6366, 0.2637, -1.0), (0.9239, 0.3827, 0.3135), (0.6758, 0.1344, -1.0), (0.9808, 0.1951, 0.3135), (0.689, 1.406e-07, -1.0), (1.0, 7.55e-08, 0.3135), (0.6758, -0.1344, -1.0), (0.9808, -0.1951, 0.3135), (0.6366, -0.2637, -1.0), (0.9239, -0.3827, 0.3135), (0.5729, -0.3828, -1.0), (0.8315, -0.5556, 0.3135), (0.4872, -0.4872, -1.0), (0.7071, -0.7071, 0.3135), (0.3828, -0.5729, -1.0), (0.5556, -0.8315, 0.3135), (0.2637, -0.6366, -1.0), (0.3827, -0.9239, 0.3135), (0.1344, -0.6758, -1.0), (0.1951, -0.9808, 0.3135), (-1.876e-07, -0.689, -1.0), (-3.258e-07, -1.0, 0.3135), (-0.1344, -0.6758, -1.0), (-0.1951, -0.9808, 0.3135), (-0.2637, -0.6366, -1.0), (-0.3827, -0.9239, 0.3135), (-0.3828, -0.5729, -1.0), (-0.5556, -0.8315, 0.3135), (-0.4872, -0.4872, -1.0), (-0.7071, -0.7071, 0.3135), (-0.5729, -0.3828, -1.0), (-0.8315, -0.5556, 0.3135), (-0.6366, -0.2637, -1.0), (-0.9239, -0.3827, 0.3135), (-0.6758, -0.1344, -1.0), (-0.9808, -0.1951, 0.3135), (-0.689, 7.539e-07, -1.0), (-1.0, 9.656e-07, 0.3135), (-0.6758, 0.1344, -1.0), (-0.9808, 0.1951, 0.3135), (-0.6366, 0.2637, -1.0), (-0.9239, 0.3827, 0.3135), (-0.5729, 0.3828, -1.0), (-0.8315, 0.5556, 0.3135), (-0.4872, 0.4872, -1.0), (-0.7071, 0.7071, 0.3135), (-0.3828, 0.5729, -1.0), (-0.5556, 0.8315, 0.3135), (-0.2637, 0.6366, -1.0), (-0.3827, 0.9239, 0.3135), (-0.1344, 0.6758, -1.0), (-0.1951, 0.9808, 0.3135), (-2.533e-08, 1.213, 0.3135), (0.2367, 1.19, 0.3135), (0.4643, 1.121, 0.3135), (0.6741, 1.009, 0.3135), (0.8579, 0.8579, 0.3135), (1.009, 0.6741, 0.3135), (1.121, 0.4643, 0.3135), (1.19, 0.2367, 0.3135), (1.213, 3.081e-08, 0.3135), (1.19, -0.2367, 0.3135), (1.121, -0.4643, 0.3135), (1.009, -0.6741, 0.3135), (0.8579, -0.8579, 0.3135), (0.6741, -1.009, 0.3135), (0.4643, -1.121, 0.3135), (0.2367, -1.19, 0.3135), (-4.207e-07, -1.213, 0.3135), (-0.2367, -1.19, 0.3135), (-0.4643, -1.121, 0.3135), (-0.6741, -1.009, 0.3135), (-0.8579, -0.8579, 0.3135), (-1.009, -0.6741, 0.3135), (-1.121, -0.4643, 0.3135), (-1.19, -0.2367, 0.3135), (-1.213, 1.111e-06, 0.3135), (-1.19, 0.2367, 0.3135), (-1.121, 0.4643, 0.3135), (-1.009, 0.6741, 0.3135), (-0.8579, 0.8579, 0.3135), (-0.6741, 1.009, 0.3135), (-0.4643, 1.121, 0.3135), (-0.2367, 1.19, 0.3135), (-1.489e-08, 1.213, 0.5818), (0.2367, 1.19, 0.5818), (0.4643, 1.121, 0.5818), (0.6741, 1.009, 0.5818), (0.8579, 0.8579, 0.5818), (1.009, 0.6741, 0.5818), (1.121, 0.4643, 0.5818), (1.19, 0.2367, 0.5818), (1.213, 3.081e-08, 0.5818), (1.19, -0.2367, 0.5818), (1.121, -0.4643, 0.5818), (1.009, -0.6741, 0.5818), (0.8579, -0.8579, 0.5818), (0.6741, -1.009, 0.5818), (0.4643, -1.121, 0.5818), (0.2367, -1.19, 0.5818), (-4.102e-07, -1.213, 0.5818), (-0.2367, -1.19, 0.5818), (-0.4643, -1.121, 0.5818), (-0.6741, -1.009, 0.5818), (-0.8579, -0.8579, 0.5818), (-1.009, -0.6741, 0.5818), (-1.121, -0.4643, 0.5818), (-1.19, -0.2367, 0.5818), (-1.213, 1.111e-06, 0.5818), (-1.19, 0.2367, 0.5818), (-1.121, 0.4643, 0.5818), (-1.009, 0.6741, 0.5818), (-0.8579, 0.8579, 0.5818), (-0.6741, 1.009, 0.5818), (-0.4643, 1.121, 0.5818), (-0.2367, 1.19, 0.5818), (1.491e-08, 0.9483, 0.5818), (0.185, 0.9301, 0.5818), (0.3629, 0.8761, 0.5818), (0.5268, 0.7885, 0.5818), (0.6706, 0.6706, 0.5818), (0.7885, 0.5268, 0.5818), (0.8761, 0.3629, 0.5818), (0.9301, 0.185, 0.5818), (0.9483, 8.918e-08, 0.5818), (0.9301, -0.185, 0.5818), (0.8761, -0.3629, 0.5818), (0.7885, -0.5268, 0.5818), (0.6706, -0.6706, 0.5818), (0.5268, -0.7885, 0.5818), (0.3629, -0.8761, 0.5818), (0.185, -0.9301, 0.5818), (-2.941e-07, -0.9483, 0.5818), (-0.185, -0.9301, 0.5818), (-0.3629, -0.8761, 0.5818), (-0.5268, -0.7885, 0.5818), (-0.6706, -0.6706, 0.5818), (-0.7885, -0.5268, 0.5818), (-0.8761, -0.3629, 0.5818), (-0.9301, -0.185, 0.5818), (-0.9483, 9.333e-07, 0.5818), (-0.9301, 0.185, 0.5818), (-0.8761, 0.3629, 0.5818), (-0.7885, 0.5268, 0.5818), (-0.6706, 0.6706, 0.5818), (-0.5268, 0.7885, 0.5818), (-0.3629, 0.8761, 0.5818), (-0.185, 0.9301, 0.5818), (4.043e-09, 0.9483, 0.3771), (0.185, 0.9301, 0.3771), (0.3629, 0.8761, 0.3771), (0.5268, 0.7885, 0.3771), (0.6706, 0.6706, 0.3771), (0.7885, 0.5268, 0.3771), (0.8761, 0.3629, 0.3771), (0.9301, 0.185, 0.3771), (0.9483, 8.918e-08, 0.3771), (0.9301, -0.185, 0.3771), (0.8761, -0.3629, 0.3771), (0.7885, -0.5268, 0.3771), (0.6706, -0.6706, 0.3771), (0.5268, -0.7885, 0.3771), (0.3629, -0.8761, 0.3771), (0.185, -0.9301, 0.3771), (-3.05e-07, -0.9483, 0.3771), (-0.185, -0.9301, 0.3771), (-0.3629, -0.8761, 0.3771), (-0.5268, -0.7885, 0.3771), (-0.6706, -0.6706, 0.3771), (-0.7885, -0.5268, 0.3771), (-0.8761, -0.3629, 0.3771), (-0.9301, -0.185, 0.3771), (-0.9483, 9.333e-07, 0.3771), (-0.9301, 0.185, 0.3771), (-0.8761, 0.3629, 0.3771), (-0.7885, 0.5268, 0.3771), (-0.6706, 0.6706, 0.3771), (-0.5268, 0.7885, 0.3771), (-0.3629, 0.8761, 0.3771), (-0.185, 0.9301, 0.3771)], [], [(0, 1, 3, 2), (2, 3, 5, 4), (4, 5, 7, 6), (6, 7, 9, 8), (8, 9, 11, 10), (10, 11, 13, 12), (12, 13, 15, 14), (14, 15, 17, 16), (16, 17, 19, 18), (18, 19, 21, 20), (20, 21, 23, 22), (22, 23, 25, 24), (24, 25, 27, 26), (26, 27, 29, 28), (28, 29, 31, 30), (30, 31, 33, 32), (32, 33, 35, 34), (34, 35, 37, 36), (36, 37, 39, 38), (38, 39, 41, 40), (40, 41, 43, 42), (42, 43, 45, 44), (44, 45, 47, 46), (46, 47, 49, 48), (48, 49, 51, 50), (50, 51, 53, 52), (52, 53, 55, 54), (54, 55, 57, 56), (56, 57, 59, 58), (58, 59, 61, 60), (5, 3, 65, 66), (60, 61, 63, 62), (62, 63, 1, 0), (0, 2, 4, 6, 8, 10, 12, 14, 16, 18, 20, 22, 24, 26, 28, 30, 32, 34, 36, 38, 40, 42, 44, 46, 48, 50, 52, 54, 56, 58, 60, 62), (68, 67, 99, 100), (23, 21, 74, 75), (41, 39, 83, 84), (59, 57, 92, 93), (15, 13, 70, 71), (33, 31, 79, 80), (51, 49, 88, 89), (7, 5, 66, 67), (25, 23, 75, 76), (43, 41, 84, 85), (61, 59, 93, 94), (17, 15, 71, 72), (35, 33, 80, 81), (53, 51, 89, 90), (9, 7, 67, 68), (27, 25, 76, 77), (45, 43, 85, 86), (63, 61, 94, 95), (19, 17, 72, 73), (37, 35, 81, 82), (55, 53, 90, 91), (11, 9, 68, 69), (29, 27, 77, 78), (47, 45, 86, 87), (3, 1, 64, 65), (1, 63, 95, 64), (21, 19, 73, 74), (39, 37, 82, 83), (57, 55, 91, 92), (13, 11, 69, 70), (31, 29, 78, 79), (49, 47, 87, 88), (103, 102, 134, 135), (95, 94, 126, 127), (82, 81, 113, 114), (69, 68, 100, 101), (64, 95, 127, 96), (83, 82, 114, 115), (70, 69, 101, 102), (84, 83, 115, 116), (71, 70, 102, 103), (85, 84, 116, 117), (72, 71, 103, 104), (86, 85, 117, 118), (73, 72, 104, 105), (87, 86, 118, 119), (74, 73, 105, 106), (88, 87, 119, 120), (75, 74, 106, 107), (89, 88, 120, 121), (76, 75, 107, 108), (90, 89, 121, 122), (77, 76, 108, 109), (91, 90, 122, 123), (78, 77, 109, 110), (65, 64, 96, 97), (92, 91, 123, 124), (79, 78, 110, 111), (66, 65, 97, 98), (93, 92, 124, 125), (80, 79, 111, 112), (67, 66, 98, 99), (94, 93, 125, 126), (81, 80, 112, 113), (138, 137, 169, 170), (117, 116, 148, 149), (104, 103, 135, 136), (118, 117, 149, 150), (105, 104, 136, 137), (119, 118, 150, 151), (106, 105, 137, 138), (120, 119, 151, 152), (107, 106, 138, 139), (121, 120, 152, 153), (108, 107, 139, 140), (122, 121, 153, 154), (109, 108, 140, 141), (123, 122, 154, 155), (110, 109, 141, 142), (97, 96, 128, 129), (124, 123, 155, 156), (111, 110, 142, 143), (98, 97, 129, 130), (125, 124, 156, 157), (112, 111, 143, 144), (99, 98, 130, 131), (126, 125, 157, 158), (113, 112, 144, 145), (100, 99, 131, 132), (127, 126, 158, 159), (114, 113, 145, 146), (101, 100, 132, 133), (96, 127, 159, 128), (115, 114, 146, 147), (102, 101, 133, 134), (116, 115, 147, 148), (161, 160, 191, 190, 189, 188, 187, 186, 185, 184, 183, 182, 181, 180, 179, 178, 177, 176, 175, 174, 173, 172, 171, 170, 169, 168, 167, 166, 165, 164, 163, 162), (152, 151, 183, 184), (139, 138, 170, 171), (153, 152, 184, 185), (140, 139, 171, 172), (154, 153, 185, 186), (141, 140, 172, 173), (155, 154, 186, 187), (142, 141, 173, 174), (129, 128, 160, 161), (156, 155, 187, 188), (143, 142, 174, 175), (130, 129, 161, 162), (157, 156, 188, 189), (144, 143, 175, 176), (131, 130, 162, 163), (158, 157, 189, 190), (145, 144, 176, 177), (132, 131, 163, 164), (159, 158, 190, 191), (146, 145, 177, 178), (133, 132, 164, 165), (128, 159, 191, 160), (147, 146, 178, 179), (134, 133, 165, 166), (148, 147, 179, 180), (135, 134, 166, 167), (149, 148, 180, 181), (136, 135, 167, 168), (150, 149, 181, 182), (137, 136, 168, 169), (151, 150, 182, 183)])
me_cylinder.polygons.foreach_set('use_smooth', [True] * 162)
me_cylinder.polygons.foreach_set('material_index', [0, 0, 0, 0, 0, 0, 0, 0, 0, 0, 0, 0, 0, 0, 0, 0, 0, 0, 0, 0, 0, 0, 0, 0, 0, 0, 0, 0, 0, 0, 0, 0, 0, 0, 0, 0, 0, 0, 0, 0, 0, 0, 0, 0, 0, 0, 0, 0, 0, 0, 0, 0, 0, 0, 0, 0, 0, 0, 0, 0, 0, 0, 0, 0, 0, 0, 0, 0, 0, 0, 0, 0, 0, 0, 0, 0, 0, 0, 0, 0, 0, 0, 0, 0, 0, 0, 0, 0, 0, 0, 0, 0, 0, 0, 0, 0, 0, 0, 0, 0, 0, 0, 0, 0, 0, 0, 0, 0, 0, 0, 0, 0, 0, 0, 0, 0, 0, 0, 0, 0, 0, 0, 0, 0, 0, 0, 0, 0, 0, 0, 1, 0, 0, 0, 0, 0, 0, 0, 0, 0, 0, 0, 0, 0, 0, 0, 0, 0, 0, 0, 0, 0, 0, 0, 0, 0, 0, 0, 0, 0, 0, 0])
me_cylinder.materials.append(mat_potmat)
me_cylinder.materials.append(mat_dirt)
me_cylinder.use_remesh_preserve_volume = False
me_cylinder.use_remesh_preserve_attributes = False
me_cylinder.use_mirror_vertex_groups = False
me_cylinder.update()

# ---- objects
ob_pot = bpy.data.objects.new('Pot', me_cylinder_001)
ob_plant = bpy.data.objects.new('Plant', me_mesh)
ob_pot_001 = bpy.data.objects.new('Pot.001', me_cylinder)

# ---- transforms, parenting, visibility, modifiers, constraints
ob_pot.location = (-2.801, -0.2704, -0.2125)
ob_pot.hide_viewport = True
ob_pot.lineart.crease_threshold = 0.0
ob_plant.location = (0.0, 0.0, 0.9634)
ob_plant.scale = (1.0, 1.0, 0.605)
ob_plant.lineart.crease_threshold = 0.0
ob_pot_001.location = (0.0, 0.0, 0.0)
ob_pot_001.lineart.crease_threshold = 0.0

# ---- collection membership
col_collection_1.objects.link(ob_pot)
col_collection_1.objects.link(ob_plant)
col_collection_1.objects.link(ob_pot_001)

# ---- scene / render settings (as saved in the file)
scene.frame_start = 1; scene.frame_end = 250; scene.frame_set(1)
scene.render.engine = 'BLENDER_EEVEE_NEXT'
scene.render.resolution_percentage = 50
scene.render.dither_intensity = 0.0
scene.cycles.use_denoising = False
scene.cycles.samples = 128
scene.cycles.sampling_pattern = 'TABULATED_SOBOL'
scene.cycles.light_sampling_threshold = 0.0
scene.cycles.use_adaptive_sampling = False
scene.cycles.use_light_tree = False
scene.cycles.blur_glossy = 0.0
scene.cycles.sample_clamp_indirect = 0.0
scene.view_settings.view_transform = 'Standard'
bpy.context.view_layer.update()

# ---- added for rendering (the .blend has no active camera and no usable light): camera, sun
cam_auto = bpy.data.cameras.new('AutoCamera')
cam_auto.lens = 50.0
cam_auto.sensor_width = 36.0
cam_auto.clip_end = 1000.0
ob_auto_camera = bpy.data.objects.new('AutoCamera', cam_auto)
scene.collection.objects.link(ob_auto_camera)
ob_auto_camera.location = (7.43267, -8.91921, 8.57788)
ob_auto_camera.rotation_euler = (1.09748, -7.21219e-08, 0.694738)
scene.camera = ob_auto_camera
light_auto_sun = bpy.data.lights.new('AutoSun', 'SUN')
light_auto_sun.energy = 3.0
light_auto_sun.angle = 0.0523599
ob_auto_sun = bpy.data.objects.new('AutoSun', light_auto_sun)
scene.collection.objects.link(ob_auto_sun)
ob_auto_sun.rotation_euler = (0.872665, 0.174533, 0.523599)
bpy.context.view_layer.update()
